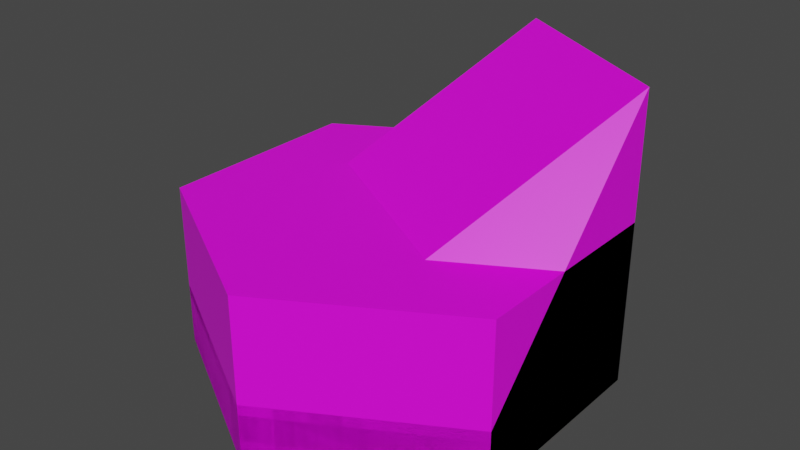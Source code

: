 # Source: shallow_water_tile.blend  (saved by Blender 4.0.36; exported with 4.5.12 LTS)
import bpy
from mathutils import Matrix  # noqa: F401  (used for matrix-valued properties, if any)

bpy.ops.wm.read_factory_settings(use_empty=True)
scene = bpy.context.scene
scene.name = 'Scene'

# ---- collections
col_collection = bpy.data.collections.new('Collection'); scene.collection.children.link(col_collection)

# ---- images (referenced by path relative to the original .blend; pixels are not part of the script)
import os
ASSET_DIR = os.environ.get("B2B_ASSET_DIR", "")  # directory of the original .blend (textures are referenced by path, not embedded)
HERE = os.path.dirname(os.path.abspath(__file__))  # packed textures are extracted next to this script under _unpacked/

def load_image(name, relpath, width, height, colorspace="sRGB"):
    """Load a texture the original file referenced (path relative to the .blend, or extracted next to this script)."""
    p = next((c for c in (os.path.join(HERE, relpath), os.path.join(ASSET_DIR, relpath)) if relpath and os.path.exists(c)), "")
    if p:
        img = bpy.data.images.load(p, check_existing=True)
        img.name = name
    else:  # same state as the original file: an image datablock whose file is absent (Cycles renders it pink)
        img = bpy.data.images.new(name, width, height)
        img.source = "FILE"
        img.filepath = "//" + (relpath or name)
    img.colorspace_settings.name = colorspace
    return img
img_base_palette_png = load_image('base_palette.png', 'base_palette.png', 1024, 1024, 'sRGB')

# ---- materials (node trees are filled in below, after node groups)
mat_basepalette = bpy.data.materials.new('BasePalette')
mat_basepalette.alpha_threshold = 0.0
mat_basepalette.use_transparent_shadow = False
mat_basepalette.roughness = 0.5
mat_basepalette.line_color = (0.0, 0.0, 0.0, 1.0)
mat_basepalette_001 = bpy.data.materials.new('BasePalette.001')
mat_basepalette_001.alpha_threshold = 0.0
mat_basepalette_001.use_transparent_shadow = False
mat_basepalette_001.roughness = 0.5
mat_basepalette_001.line_color = (0.0, 0.0, 0.0, 1.0)

# ---- material node trees
mat_basepalette.use_nodes = True; mat_basepalette.node_tree.nodes.clear()
_N = mat_basepalette.node_tree.nodes; _L = mat_basepalette.node_tree.links
n0 = _N.new('ShaderNodeOutputMaterial'); n0.name = 'Material Output'; n0.location = (300, 300)
n1 = _N.new('ShaderNodeBsdfPrincipled'); n1.name = 'Principled BSDF'; n1.location = (10, 300)
n1.distribution = 'GGX'
n1.subsurface_method = 'RANDOM_WALK_SKIN'
n1.inputs[3].default_value = 1.45
n1.inputs[27].default_value = (0.0, 0.0, 0.0, 1.0)
n1.inputs[28].default_value = 1.0
n2 = _N.new('ShaderNodeTexImage'); n2.name = 'Image Texture'; n2.location = (-464, 137)
n2.image = img_base_palette_png
_L.new(n1.outputs[0], n0.inputs[0])
_L.new(n2.outputs[0], n1.inputs[0])
n0.is_active_output = True
mat_basepalette_001.use_nodes = True; mat_basepalette_001.node_tree.nodes.clear()
_N = mat_basepalette_001.node_tree.nodes; _L = mat_basepalette_001.node_tree.links
n0 = _N.new('ShaderNodeOutputMaterial'); n0.name = 'Material Output'; n0.location = (300, 300)
n1 = _N.new('ShaderNodeBsdfPrincipled'); n1.name = 'Principled BSDF'; n1.location = (10, 300)
n1.distribution = 'GGX'
n1.subsurface_method = 'RANDOM_WALK_SKIN'
n1.inputs[3].default_value = 1.45
n1.inputs[27].default_value = (0.0, 0.0, 0.0, 1.0)
n1.inputs[28].default_value = 1.0
n2 = _N.new('ShaderNodeTexImage'); n2.name = 'Image Texture'; n2.location = (-464, 137)
n2.image = img_base_palette_png
_L.new(n1.outputs[0], n0.inputs[0])
_L.new(n2.outputs[0], n1.inputs[0])
n0.is_active_output = True

# ---- world
world_world = bpy.data.worlds.new('World'); scene.world = world_world
world_world.use_nodes = True; world_world.node_tree.nodes.clear()
_N = world_world.node_tree.nodes; _L = world_world.node_tree.links
n0 = _N.new('ShaderNodeOutputWorld'); n0.name = 'World Output'; n0.location = (300, 300)
n1 = _N.new('ShaderNodeBackground'); n1.name = 'Background'; n1.location = (10, 300)
n1.inputs[0].default_value = (0.05088, 0.05088, 0.05088, 1.0)
_L.new(n1.outputs[0], n0.inputs[0])
n0.is_active_output = True
world_world.color = (0.05088, 0.05088, 0.05088)
world_world.use_sun_shadow = False
world_world.sun_shadow_jitter_overblur = 0.0

# ---- meshes
me_cylinder = bpy.data.meshes.new('Cylinder')
me_cylinder.from_pydata([(-5.262e-09, 1.0, -4.47e-08), (0.866, 0.5, -4.47e-08), (0.866, -0.5, -4.47e-08), (-5.262e-09, -1.0, -4.47e-08), (-0.866, -0.5, -4.47e-08), (-0.866, 0.5, -4.47e-08), (0.866, 0.5, 0.3), (-5.262e-09, 1.0, 0.3), (0.866, -0.5, 0.3), (-5.262e-09, -1.0, 0.3), (-0.866, -0.5, 0.3), (-0.866, 0.5, 0.3)], [], [(0, 7, 6, 1), (1, 6, 8, 2), (2, 8, 9, 3), (3, 9, 10, 4), (4, 10, 11, 5), (5, 11, 7, 0), (0, 1, 2, 3, 4, 5), (6, 7, 11, 10, 9, 8)])
_uv = me_cylinder.uv_layers.new(name='UVMap')
_uv.uv.foreach_set('vector', [0.1585, 0.9167, 0.1585, 0.9167, 0.1585, 0.9167, 0.1585, 0.9167, 0.1585, 0.9167, 0.1585, 0.9167, 0.1585, 0.9167, 0.1585, 0.9167, 0.1585, 0.9167, 0.1585, 0.9167, 0.1585, 0.9167, 0.1585, 0.9167, 0.1585, 0.9167, 0.1585, 0.9167, 0.1585, 0.9167, 0.1585, 0.9167, 0.1585, 0.9167, 0.1585, 0.9167, 0.1585, 0.9167, 0.1585, 0.9167, 0.1585, 0.9167, 0.1585, 0.9167, 0.1585, 0.9167, 0.1585, 0.9167, 0.1585, 0.9167, 0.1585, 0.9167, 0.1585, 0.9167, 0.1585, 0.9167, 0.1585, 0.9167, 0.1585, 0.9167, 0.1585, 0.9167, 0.1585, 0.9167, 0.1585, 0.9167, 0.1585, 0.9167, 0.1585, 0.9167, 0.1585, 0.9167])
me_cylinder.materials.append(mat_basepalette)
me_cylinder.update()
me_cylinder_008 = bpy.data.meshes.new('Cylinder.008')
me_cylinder_008.from_pydata([(0.0, 1.0, 0.1), (0.866, 0.5, 0.1), (0.866, -0.5, 0.1), (-5.588e-09, -1.0, 0.1), (-0.866, -0.5, 0.1), (-0.866, 0.5, 0.1), (0.866, 0.5, 0.4), (0.0, 1.0, 0.4), (-5.588e-09, -1.0, 0.4), (-0.866, -0.5, 0.4), (0.866, 0.5, 1.5), (-3.725e-09, 1.0, 1.5), (0.866, -0.5, 0.4), (-0.866, 0.5, 0.4)], [], [(0, 7, 6, 1), (1, 6, 12, 2), (2, 12, 8, 3), (3, 8, 9, 4), (4, 9, 13, 5), (5, 13, 7, 0), (0, 1, 2, 3, 4, 5), (13, 9, 11), (9, 8, 10, 11), (12, 6, 10), (6, 7, 11, 10), (8, 12, 10), (7, 13, 11)])
_uv = me_cylinder_008.uv_layers.new(name='UVMap')
_uv.uv.foreach_set('vector', [0.1585, 0.9167, 0.1585, 0.9167, 0.1585, 0.9167, 0.1585, 0.9167, 0.1585, 0.9167, 0.1585, 0.9167, 0.1585, 0.9167, 0.1585, 0.9167, 0.1585, 0.9167, 0.1585, 0.9167, 0.1585, 0.9167, 0.1585, 0.9167, 0.1585, 0.9167, 0.1585, 0.9167, 0.1585, 0.9167, 0.1585, 0.9167, 0.1585, 0.9167, 0.1585, 0.9167, 0.1585, 0.9167, 0.1585, 0.9167, 0.1585, 0.9167, 0.1585, 0.9167, 0.1585, 0.9167, 0.1585, 0.9167, 0.1585, 0.9167, 0.1585, 0.9167, 0.1585, 0.9167, 0.1585, 0.9167, 0.1585, 0.9167, 0.1585, 0.9167, 0.1585, 0.9167, 0.1585, 0.9167, 0.1585, 0.9167, 0.1585, 0.9167, 0.1585, 0.9167, 0.1585, 0.9167, 0.1585, 0.9167, 0.1585, 0.9167, 0.1585, 0.9167, 0.1585, 0.9167, 0.1585, 0.9167, 0.1585, 0.9167, 0.1585, 0.9167, 0.1585, 0.9167, 0.1585, 0.9167, 0.1585, 0.9167, 0.1585, 0.9167, 0.1585, 0.9167, 0.1585, 0.9167, 0.1585, 0.9167])
me_cylinder_008.materials.append(mat_basepalette_001)
me_cylinder_008.update()
me_cylinder_001 = bpy.data.meshes.new('Cylinder.001')
me_cylinder_001.from_pydata([(-5.262e-09, 1.0, -4.47e-08), (0.866, 0.5, -4.47e-08), (0.866, -0.5, -4.47e-08), (-5.262e-09, -1.0, -4.47e-08), (-0.866, -0.5, -4.47e-08), (-0.866, 0.5, -4.47e-08), (0.866, 0.5, 0.8), (-5.262e-09, 1.0, 0.8), (0.866, -0.5, 0.8), (-5.262e-09, -1.0, 0.8), (-0.866, -0.5, 0.8), (-0.866, 0.5, 0.8)], [], [(0, 7, 6, 1), (1, 6, 8, 2), (2, 8, 9, 3), (3, 9, 10, 4), (4, 10, 11, 5), (5, 11, 7, 0), (0, 1, 2, 3, 4, 5), (6, 7, 11, 10, 9, 8)])
_uv = me_cylinder_001.uv_layers.new(name='UVMap')
_uv.uv.foreach_set('vector', [0.1585, 0.9167, 0.1585, 0.9167, 0.1585, 0.9167, 0.1585, 0.9167, 0.1585, 0.9167, 0.1585, 0.9167, 0.1585, 0.9167, 0.1585, 0.9167, 0.1585, 0.9167, 0.1585, 0.9167, 0.1585, 0.9167, 0.1585, 0.9167, 0.1585, 0.9167, 0.1585, 0.9167, 0.1585, 0.9167, 0.1585, 0.9167, 0.1585, 0.9167, 0.1585, 0.9167, 0.1585, 0.9167, 0.1585, 0.9167, 0.1585, 0.9167, 0.1585, 0.9167, 0.1585, 0.9167, 0.1585, 0.9167, 0.1585, 0.9167, 0.1585, 0.9167, 0.1585, 0.9167, 0.1585, 0.9167, 0.1585, 0.9167, 0.1585, 0.9167, 0.1585, 0.9167, 0.1585, 0.9167, 0.1585, 0.9167, 0.1585, 0.9167, 0.1585, 0.9167, 0.1585, 0.9167])
me_cylinder_001.materials.append(mat_basepalette)
me_cylinder_001.update()

# ---- objects
ob_shallowwatertile = bpy.data.objects.new('ShallowWaterTile', me_cylinder)
ob_shallowwaterstairtile = bpy.data.objects.new('ShallowWaterStairTile', me_cylinder_008)
ob_shallowwatertilehalf = bpy.data.objects.new('ShallowWaterTileHalf', me_cylinder_001)

# ---- transforms, parenting, visibility, modifiers, constraints
ob_shallowwatertile.location = (0.0, 0.0, 0.0)
ob_shallowwaterstairtile.location = (0.0, 0.0, -0.1)
ob_shallowwatertilehalf.location = (0.0, 0.0, 0.0)

# ---- collection membership
col_collection.objects.link(ob_shallowwatertile)
col_collection.objects.link(ob_shallowwaterstairtile)
col_collection.objects.link(ob_shallowwatertilehalf)

# ---- scene / render settings (as saved in the file)
scene.frame_start = 1; scene.frame_end = 250; scene.frame_set(18)
scene.render.engine = 'BLENDER_EEVEE_NEXT'
scene.cycles.sampling_pattern = 'TABULATED_SOBOL'
scene.view_settings.view_transform = 'Filmic'
bpy.context.view_layer.update()

# ---- added for rendering (the .blend has no active camera and no usable light): camera, sun
cam_auto = bpy.data.cameras.new('AutoCamera')
cam_auto.lens = 50.0
cam_auto.sensor_width = 36.0
cam_auto.clip_end = 1000.0
ob_auto_camera = bpy.data.objects.new('AutoCamera', cam_auto)
scene.collection.objects.link(ob_auto_camera)
ob_auto_camera.location = (2.7695, -3.3234, 2.9156)
ob_auto_camera.rotation_euler = (1.09748, -7.21219e-08, 0.694738)
scene.camera = ob_auto_camera
light_auto_sun = bpy.data.lights.new('AutoSun', 'SUN')
light_auto_sun.energy = 3.0
light_auto_sun.angle = 0.0523599
ob_auto_sun = bpy.data.objects.new('AutoSun', light_auto_sun)
scene.collection.objects.link(ob_auto_sun)
ob_auto_sun.rotation_euler = (0.872665, 0.174533, 0.523599)
bpy.context.view_layer.update()
